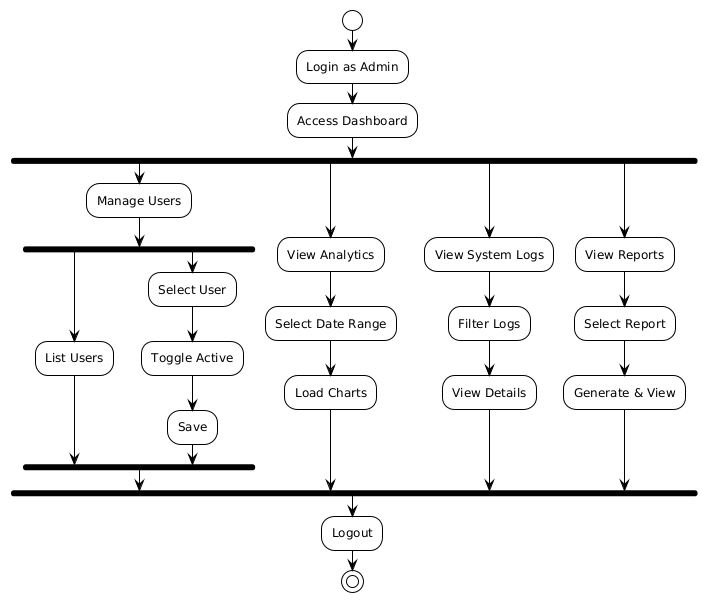

The diagram above was rendered by PlantUML. Its source (embedded in the PNG):
@startuml
!theme plain
skinparam shadowing false

start
:Login as Admin;
:Access Dashboard;

fork
  :Manage Users;

  fork
    :List Users;
  fork again
    :Select User;
    :Toggle Active;
    :Save;
  end fork

fork again
  :View Analytics;
  :Select Date Range;
  :Load Charts;

fork again
  :View System Logs;
  :Filter Logs;
  :View Details;

fork again
  :View Reports;
  :Select Report;
  :Generate & View;

end fork

:Logout;
stop
@enduml